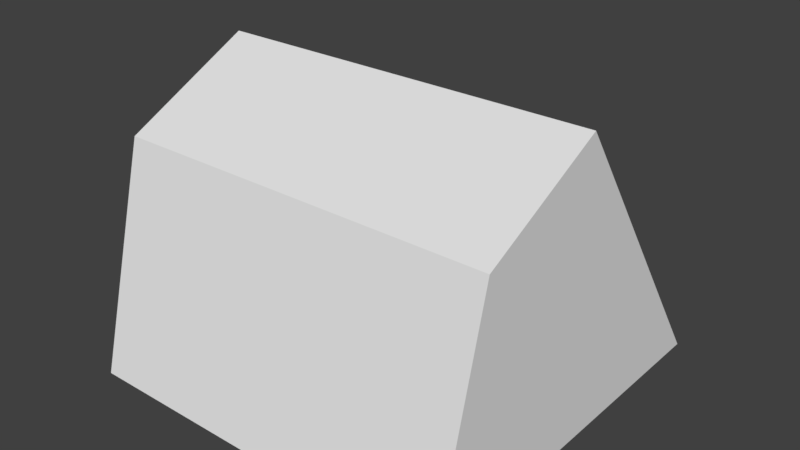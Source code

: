 # Source: lamp.blend  (saved by Blender 2.78.0; exported with 4.5.12 LTS)
import bpy
from mathutils import Matrix  # noqa: F401  (used for matrix-valued properties, if any)

bpy.ops.wm.read_factory_settings(use_empty=True)
scene = bpy.context.scene
scene.name = 'Scene'

# ---- collections
col_collection_1 = bpy.data.collections.new('Collection 1'); scene.collection.children.link(col_collection_1)

# ---- materials (node trees are filled in below, after node groups)
mat_material_001 = bpy.data.materials.new('Material.001')
mat_material_001.alpha_threshold = 0.0
mat_material_001.use_transparent_shadow = False
mat_material_001.roughness = 0.5

# ---- material node trees

# ---- world
world_world = bpy.data.worlds.new('World'); scene.world = world_world
world_world.color = (0.05088, 0.05088, 0.05088)
world_world.use_sun_shadow = False
world_world.sun_shadow_jitter_overblur = 0.0
world_world.cycles.sampling_method = 'MANUAL'

# ---- meshes
me_cube_001 = bpy.data.meshes.new('Cube.001')
me_cube_001.from_pydata([(-1.0, -3.725e-08, 1.0), (-1.0, 1.15, 0.7004), (-0.7583, 0.1991, -0.863), (-0.7583, 1.289, -0.113), (1.0, -3.725e-08, 1.0), (1.0, 1.15, 0.7004), (0.7583, 0.1991, -0.863), (0.7583, 1.289, -0.113), (-1.0, 1.488, 0.024), (-1.0, 3.725e-08, -1.0), (1.0, 3.725e-08, -1.0), (1.0, 1.488, 0.024), (-0.7583, 1.121, 0.1305), (-0.7583, 0.03154, -0.6194), (0.7583, 0.03154, -0.6194), (0.7583, 1.121, 0.1305)], [], [(0, 1, 8, 9), (3, 7, 15, 12), (10, 11, 5, 4), (4, 5, 1, 0), (9, 10, 4, 0), (11, 8, 1, 5), (3, 2, 9, 8), (2, 6, 10, 9), (7, 3, 8, 11), (6, 7, 11, 10), (13, 12, 15, 14), (2, 3, 12, 13), (7, 6, 14, 15), (6, 2, 13, 14)])
_uv = me_cube_001.uv_layers.new(name='UVMap')
_uv.uv.foreach_set('vector', [0.3448, 0.3885, 0.3285, 0.4516, 0.2299, 0.5224, 0.2241, 0.2288, 0.1634, 0.5776, 0.6029, 0.6072, 0.7119, 0.716, 0.05901, 0.6675, 0.5185, 0.236, 0.5161, 0.5321, 0.4362, 0.4635, 0.4245, 0.3949, 0.4245, 0.3949, 0.4345, 0.4645, 0.3285, 0.4516, 0.3448, 0.3885, 0.2241, 0.2288, 0.5185, 0.236, 0.4245, 0.3949, 0.3448, 0.3885, 0.5149, 0.5335, 0.2299, 0.5224, 0.3285, 0.4516, 0.4345, 0.4645, 0.1634, 0.5776, 0.1523, 0.1649, 0.2241, 0.2288, 0.2299, 0.5224, 0.1523, 0.1649, 0.591, 0.163, 0.5185, 0.236, 0.2241, 0.2288, 0.6029, 0.6072, 0.1634, 0.5776, 0.2299, 0.5224, 0.5149, 0.5335, 0.591, 0.163, 0.6029, 0.6072, 0.5161, 0.5321, 0.5185, 0.236, 0.04864, 0.9361, 0.04864, 0.7162, 0.3007, 0.7162, 0.3007, 0.9361, 0.1523, 0.1649, 0.1634, 0.5776, 0.05901, 0.6675, 0.04864, 0.06393, 0.6029, 0.6072, 0.591, 0.163, 0.7014, 0.06393, 0.7119, 0.716, 0.591, 0.163, 0.1523, 0.1649, 0.04864, 0.06393, 0.7014, 0.06393])
me_cube_001.materials.append(mat_material_001)
me_cube_001.use_remesh_preserve_volume = False
me_cube_001.use_remesh_preserve_attributes = False
me_cube_001.use_mirror_vertex_groups = False
me_cube_001.use_paint_bone_selection = False
me_cube_001.use_paint_mask = True
me_cube_001.update()

# ---- objects
ob_cube = bpy.data.objects.new('Cube', me_cube_001)

# ---- transforms, parenting, visibility, modifiers, constraints
ob_cube.location = (0.0, 0.0, 0.0)
ob_cube.rotation_euler = (1.571, 2.22e-16, 2.22e-16)
ob_cube.lineart.crease_threshold = 0.0

# ---- collection membership
col_collection_1.objects.link(ob_cube)

# ---- scene / render settings (as saved in the file)
scene.frame_start = 1; scene.frame_end = 250; scene.frame_set(1)
scene.render.engine = 'BLENDER_EEVEE_NEXT'
scene.render.resolution_percentage = 50
scene.render.dither_intensity = 0.0
scene.cycles.use_denoising = False
scene.cycles.samples = 128
scene.cycles.sampling_pattern = 'TABULATED_SOBOL'
scene.cycles.light_sampling_threshold = 0.0
scene.cycles.use_adaptive_sampling = False
scene.cycles.use_light_tree = False
scene.cycles.blur_glossy = 0.0
scene.cycles.sample_clamp_indirect = 0.0
scene.view_settings.view_transform = 'Standard'
bpy.context.view_layer.update()

# ---- added for rendering (the .blend has no active camera and no usable light): camera, sun
cam_auto = bpy.data.cameras.new('AutoCamera')
cam_auto.lens = 50.0
cam_auto.sensor_width = 36.0
cam_auto.clip_end = 1000.0
ob_auto_camera = bpy.data.objects.new('AutoCamera', cam_auto)
scene.collection.objects.link(ob_auto_camera)
ob_auto_camera.location = (2.95698, -3.54837, 3.10958)
ob_auto_camera.rotation_euler = (1.09748, -7.21219e-08, 0.694738)
scene.camera = ob_auto_camera
light_auto_sun = bpy.data.lights.new('AutoSun', 'SUN')
light_auto_sun.energy = 3.0
light_auto_sun.angle = 0.0523599
ob_auto_sun = bpy.data.objects.new('AutoSun', light_auto_sun)
scene.collection.objects.link(ob_auto_sun)
ob_auto_sun.rotation_euler = (0.872665, 0.174533, 0.523599)
bpy.context.view_layer.update()
